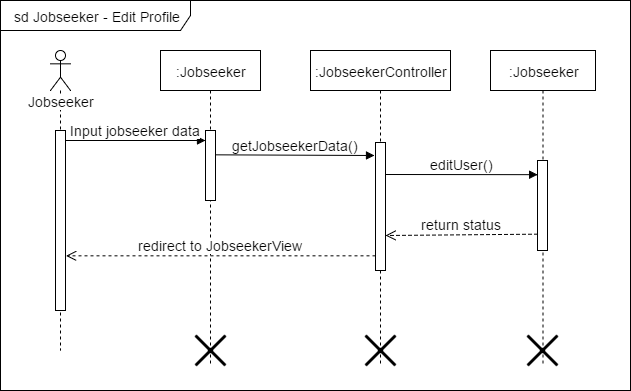

The diagram above was exported from draw.io. Its source (the exported page's mxGraphModel, read from the mxfile embedded in the PNG):
<mxGraphModel dx="1112" dy="484" grid="1" gridSize="10" guides="1" tooltips="1" connect="1" arrows="1" fold="1" page="1" pageScale="1" pageWidth="826" pageHeight="1169" math="0" shadow="0">
  <root>
    <mxCell id="0" />
    <mxCell id="1" parent="0" />
    <mxCell id="30cd74382a6e35a4-1" value="&lt;div style=&quot;text-align: left&quot;&gt;&lt;span&gt;sd Jobseeker - Edit Profile&lt;/span&gt;&lt;/div&gt;" style="shape=umlFrame;whiteSpace=wrap;html=1;fontSize=14;fontColor=none;width=190;height=30;" vertex="1" parent="1">
      <mxGeometry x="20" y="30" width="630" height="390" as="geometry" />
    </mxCell>
    <mxCell id="30cd74382a6e35a4-2" value="Jobseeker" style="shape=umlLifeline;participant=umlActor;perimeter=lifelinePerimeter;whiteSpace=wrap;html=1;container=1;collapsible=0;recursiveResize=0;verticalAlign=top;spacingTop=36;labelBackgroundColor=#ffffff;outlineConnect=0;fontSize=14;fontColor=none;" vertex="1" parent="1">
      <mxGeometry x="70" y="80" width="20" height="300" as="geometry" />
    </mxCell>
    <mxCell id="30cd74382a6e35a4-3" value="" style="html=1;points=[];perimeter=orthogonalPerimeter;fontSize=14;fontColor=none;" vertex="1" parent="30cd74382a6e35a4-2">
      <mxGeometry x="5" y="80" width="10" height="180" as="geometry" />
    </mxCell>
    <mxCell id="30cd74382a6e35a4-4" value=":Jobseeker" style="shape=umlLifeline;perimeter=lifelinePerimeter;whiteSpace=wrap;html=1;container=1;collapsible=0;recursiveResize=0;outlineConnect=0;fontSize=14;fontColor=none;" vertex="1" parent="1">
      <mxGeometry x="180" y="80" width="100" height="315" as="geometry" />
    </mxCell>
    <mxCell id="30cd74382a6e35a4-5" value="" style="html=1;points=[];perimeter=orthogonalPerimeter;fontSize=14;fontColor=none;" vertex="1" parent="30cd74382a6e35a4-4">
      <mxGeometry x="45" y="80" width="10" height="70" as="geometry" />
    </mxCell>
    <mxCell id="64a8ff940711dd17-1" value="" style="shape=umlDestroy;whiteSpace=wrap;html=1;strokeWidth=3;fontSize=14;fontColor=none;" vertex="1" parent="30cd74382a6e35a4-4">
      <mxGeometry x="35" y="285" width="30" height="30" as="geometry" />
    </mxCell>
    <mxCell id="30cd74382a6e35a4-6" value=":JobseekerController" style="shape=umlLifeline;perimeter=lifelinePerimeter;whiteSpace=wrap;html=1;container=1;collapsible=0;recursiveResize=0;outlineConnect=0;fontSize=14;fontColor=none;" vertex="1" parent="1">
      <mxGeometry x="330" y="80" width="140" height="315" as="geometry" />
    </mxCell>
    <mxCell id="30cd74382a6e35a4-7" value="" style="html=1;points=[];perimeter=orthogonalPerimeter;fontSize=14;fontColor=none;" vertex="1" parent="30cd74382a6e35a4-6">
      <mxGeometry x="65" y="92" width="10" height="128" as="geometry" />
    </mxCell>
    <mxCell id="64a8ff940711dd17-2" value="" style="shape=umlDestroy;whiteSpace=wrap;html=1;strokeWidth=3;fontSize=14;fontColor=none;" vertex="1" parent="30cd74382a6e35a4-6">
      <mxGeometry x="55" y="285" width="30" height="30" as="geometry" />
    </mxCell>
    <mxCell id="30cd74382a6e35a4-8" value="Input jobseeker data" style="html=1;verticalAlign=bottom;endArrow=block;strokeColor=#000000;fontSize=14;fontColor=none;exitX=1.043;exitY=0.057;exitPerimeter=0;" edge="1" parent="1" source="30cd74382a6e35a4-3">
      <mxGeometry x="85" y="170" as="geometry">
        <mxPoint x="90" y="170" as="sourcePoint" />
        <mxPoint x="225" y="169.9999999999999" as="targetPoint" />
      </mxGeometry>
    </mxCell>
    <mxCell id="30cd74382a6e35a4-9" value="redirect to JobseekerView" style="html=1;verticalAlign=bottom;endArrow=open;dashed=1;endSize=8;strokeColor=#000000;fontSize=14;fontColor=none;entryX=1.05;entryY=0.661;entryPerimeter=0;" edge="1" parent="1" source="30cd74382a6e35a4-7">
      <mxGeometry x="85.5" y="284.5" as="geometry">
        <mxPoint x="85.49999999999977" y="285.33333333333337" as="targetPoint" />
        <mxPoint x="380" y="285" as="sourcePoint" />
      </mxGeometry>
    </mxCell>
    <mxCell id="30cd74382a6e35a4-10" value=":Jobseeker" style="shape=umlLifeline;perimeter=lifelinePerimeter;whiteSpace=wrap;html=1;container=1;collapsible=0;recursiveResize=0;outlineConnect=0;fontSize=14;fontColor=none;" vertex="1" parent="1">
      <mxGeometry x="510" y="80" width="105" height="315" as="geometry" />
    </mxCell>
    <mxCell id="30cd74382a6e35a4-11" value="" style="html=1;points=[];perimeter=orthogonalPerimeter;fontSize=14;fontColor=none;" vertex="1" parent="30cd74382a6e35a4-10">
      <mxGeometry x="47" y="110" width="10" height="90" as="geometry" />
    </mxCell>
    <mxCell id="64a8ff940711dd17-3" value="" style="shape=umlDestroy;whiteSpace=wrap;html=1;strokeWidth=3;fontSize=14;fontColor=none;" vertex="1" parent="30cd74382a6e35a4-10">
      <mxGeometry x="37" y="285" width="30" height="30" as="geometry" />
    </mxCell>
    <mxCell id="30cd74382a6e35a4-12" value="editUser()" style="html=1;verticalAlign=bottom;endArrow=block;entryX=0;entryY=0;strokeColor=#000000;fontSize=14;fontColor=none;exitX=1.017;exitY=0.253;exitPerimeter=0;" edge="1" parent="1" source="30cd74382a6e35a4-7">
      <mxGeometry x="395" y="204.16666666666674" as="geometry">
        <mxPoint x="410" y="204" as="sourcePoint" />
        <mxPoint x="557.1666666666667" y="204.16666666666674" as="targetPoint" />
      </mxGeometry>
    </mxCell>
    <mxCell id="30cd74382a6e35a4-13" value="return status" style="html=1;verticalAlign=bottom;endArrow=open;dashed=1;endSize=8;strokeColor=#000000;fontSize=14;fontColor=none;entryX=1.044;entryY=0.724;entryPerimeter=0;" edge="1" parent="1" target="30cd74382a6e35a4-7">
      <mxGeometry x="395.5" y="263.66666666666674" as="geometry">
        <mxPoint x="410" y="264" as="targetPoint" />
        <mxPoint x="557" y="263.66666666666674" as="sourcePoint" />
      </mxGeometry>
    </mxCell>
    <mxCell id="30cd74382a6e35a4-14" value="getJobseekerData()" style="html=1;verticalAlign=bottom;endArrow=block;entryX=-0.114;entryY=0.098;strokeColor=#000000;fontSize=14;fontColor=none;entryPerimeter=0;" edge="1" parent="1" target="30cd74382a6e35a4-7">
      <mxGeometry x="235" y="184.33333333333337" as="geometry">
        <mxPoint x="235" y="184.33333333333337" as="sourcePoint" />
        <mxPoint x="384.66666666666674" y="184.33333333333337" as="targetPoint" />
        <Array as="points" />
      </mxGeometry>
    </mxCell>
  </root>
</mxGraphModel>